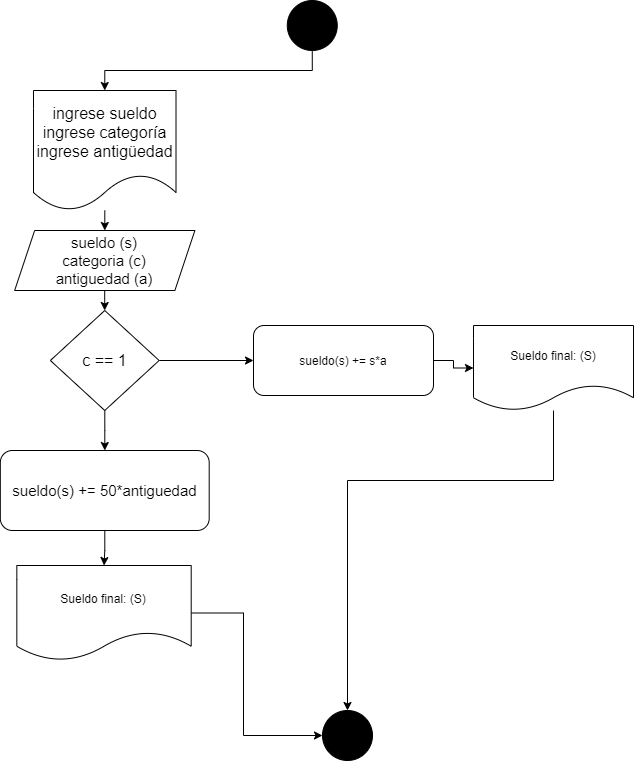

The diagram above was exported from draw.io. Its source (the exported page's mxGraphModel, read from the mxfile embedded in the PNG):
<mxGraphModel dx="862" dy="565" grid="1" gridSize="10" guides="1" tooltips="1" connect="1" arrows="1" fold="1" page="1" pageScale="1" pageWidth="827" pageHeight="1169" math="0" shadow="0">
  <root>
    <mxCell id="0" />
    <mxCell id="1" parent="0" />
    <mxCell id="wTkccNb1j93TfVwgilkI-70" style="edgeStyle=orthogonalEdgeStyle;rounded=0;orthogonalLoop=1;jettySize=auto;html=1;exitX=0.5;exitY=1;exitDx=0;exitDy=0;entryX=0.5;entryY=0;entryDx=0;entryDy=0;" parent="1" source="GsxOfzVQ4Ndwm_6Vzy8b-1" target="wTkccNb1j93TfVwgilkI-3" edge="1">
      <mxGeometry relative="1" as="geometry" />
    </mxCell>
    <mxCell id="GsxOfzVQ4Ndwm_6Vzy8b-1" value="" style="ellipse;whiteSpace=wrap;html=1;aspect=fixed;fillColor=#000000;" parent="1" vertex="1">
      <mxGeometry x="353.76" y="20" width="50" height="50" as="geometry" />
    </mxCell>
    <mxCell id="-14Hl8CATznNkS1GttiM-9" value="" style="ellipse;whiteSpace=wrap;html=1;aspect=fixed;fillColor=#000000;" parent="1" vertex="1">
      <mxGeometry x="389" y="730" width="50" height="50" as="geometry" />
    </mxCell>
    <mxCell id="wTkccNb1j93TfVwgilkI-71" style="edgeStyle=orthogonalEdgeStyle;rounded=0;orthogonalLoop=1;jettySize=auto;html=1;entryX=0.5;entryY=0;entryDx=0;entryDy=0;" parent="1" source="wTkccNb1j93TfVwgilkI-3" target="wTkccNb1j93TfVwgilkI-23" edge="1">
      <mxGeometry relative="1" as="geometry" />
    </mxCell>
    <mxCell id="wTkccNb1j93TfVwgilkI-3" value="&lt;font style=&quot;font-size: 16px&quot;&gt;ingrese sueldo&lt;br&gt;ingrese categoría&lt;br&gt;ingrese antigüedad&lt;br&gt;&lt;/font&gt;" style="shape=document;whiteSpace=wrap;html=1;boundedLbl=1;" parent="1" vertex="1">
      <mxGeometry x="100" y="110" width="142.5" height="120" as="geometry" />
    </mxCell>
    <mxCell id="E8LHgCvFw26kGLLBeZRB-4" value="" style="edgeStyle=orthogonalEdgeStyle;rounded=0;orthogonalLoop=1;jettySize=auto;html=1;" parent="1" source="wTkccNb1j93TfVwgilkI-23" target="E8LHgCvFw26kGLLBeZRB-3" edge="1">
      <mxGeometry relative="1" as="geometry" />
    </mxCell>
    <mxCell id="wTkccNb1j93TfVwgilkI-23" value="&lt;span style=&quot;font-size: 15px&quot;&gt;sueldo (s)&lt;br&gt;categoria (c)&lt;br&gt;antiguedad (a)&lt;br&gt;&lt;/span&gt;" style="shape=parallelogram;perimeter=parallelogramPerimeter;whiteSpace=wrap;html=1;fixedSize=1;" parent="1" vertex="1">
      <mxGeometry x="81.13999999999997" y="250" width="180.23" height="60" as="geometry" />
    </mxCell>
    <mxCell id="r4QNwSK0LmJHUYvR1RPT-2" value="" style="edgeStyle=orthogonalEdgeStyle;rounded=0;orthogonalLoop=1;jettySize=auto;html=1;" edge="1" parent="1" source="E8LHgCvFw26kGLLBeZRB-3" target="r4QNwSK0LmJHUYvR1RPT-1">
      <mxGeometry relative="1" as="geometry" />
    </mxCell>
    <mxCell id="r4QNwSK0LmJHUYvR1RPT-7" value="" style="edgeStyle=orthogonalEdgeStyle;rounded=0;orthogonalLoop=1;jettySize=auto;html=1;" edge="1" parent="1" source="E8LHgCvFw26kGLLBeZRB-3" target="r4QNwSK0LmJHUYvR1RPT-6">
      <mxGeometry relative="1" as="geometry" />
    </mxCell>
    <mxCell id="E8LHgCvFw26kGLLBeZRB-3" value="&lt;font style=&quot;font-size: 16px&quot;&gt;c == 1&lt;/font&gt;" style="rhombus;whiteSpace=wrap;html=1;" parent="1" vertex="1">
      <mxGeometry x="116.87000000000002" y="330" width="108.76" height="100" as="geometry" />
    </mxCell>
    <mxCell id="r4QNwSK0LmJHUYvR1RPT-4" value="" style="edgeStyle=orthogonalEdgeStyle;rounded=0;orthogonalLoop=1;jettySize=auto;html=1;" edge="1" parent="1" source="r4QNwSK0LmJHUYvR1RPT-1" target="r4QNwSK0LmJHUYvR1RPT-3">
      <mxGeometry relative="1" as="geometry" />
    </mxCell>
    <mxCell id="r4QNwSK0LmJHUYvR1RPT-1" value="&lt;font style=&quot;font-size: 15px&quot;&gt;sueldo(s) += 50*antiguedad&lt;/font&gt;" style="rounded=1;whiteSpace=wrap;html=1;" vertex="1" parent="1">
      <mxGeometry x="66.83" y="470" width="208.86" height="80" as="geometry" />
    </mxCell>
    <mxCell id="r4QNwSK0LmJHUYvR1RPT-5" value="" style="edgeStyle=orthogonalEdgeStyle;rounded=0;orthogonalLoop=1;jettySize=auto;html=1;" edge="1" parent="1" source="r4QNwSK0LmJHUYvR1RPT-3" target="-14Hl8CATznNkS1GttiM-9">
      <mxGeometry relative="1" as="geometry">
        <Array as="points">
          <mxPoint x="310" y="633" />
          <mxPoint x="310" y="755" />
        </Array>
      </mxGeometry>
    </mxCell>
    <mxCell id="r4QNwSK0LmJHUYvR1RPT-3" value="Sueldo final: (S)" style="shape=document;whiteSpace=wrap;html=1;boundedLbl=1;" vertex="1" parent="1">
      <mxGeometry x="83.33" y="585" width="174.37" height="95" as="geometry" />
    </mxCell>
    <mxCell id="r4QNwSK0LmJHUYvR1RPT-9" value="" style="edgeStyle=orthogonalEdgeStyle;rounded=0;orthogonalLoop=1;jettySize=auto;html=1;" edge="1" parent="1" source="r4QNwSK0LmJHUYvR1RPT-6" target="r4QNwSK0LmJHUYvR1RPT-8">
      <mxGeometry relative="1" as="geometry" />
    </mxCell>
    <mxCell id="r4QNwSK0LmJHUYvR1RPT-6" value="sueldo(s) += s*a" style="rounded=1;whiteSpace=wrap;html=1;" vertex="1" parent="1">
      <mxGeometry x="320" y="345" width="180" height="70" as="geometry" />
    </mxCell>
    <mxCell id="r4QNwSK0LmJHUYvR1RPT-10" style="edgeStyle=orthogonalEdgeStyle;rounded=0;orthogonalLoop=1;jettySize=auto;html=1;entryX=0.5;entryY=0;entryDx=0;entryDy=0;" edge="1" parent="1" source="r4QNwSK0LmJHUYvR1RPT-8" target="-14Hl8CATznNkS1GttiM-9">
      <mxGeometry relative="1" as="geometry">
        <Array as="points">
          <mxPoint x="620" y="500" />
          <mxPoint x="414" y="500" />
        </Array>
      </mxGeometry>
    </mxCell>
    <mxCell id="r4QNwSK0LmJHUYvR1RPT-8" value="Sueldo final: (S)" style="shape=document;whiteSpace=wrap;html=1;boundedLbl=1;" vertex="1" parent="1">
      <mxGeometry x="540" y="345" width="160" height="85" as="geometry" />
    </mxCell>
  </root>
</mxGraphModel>